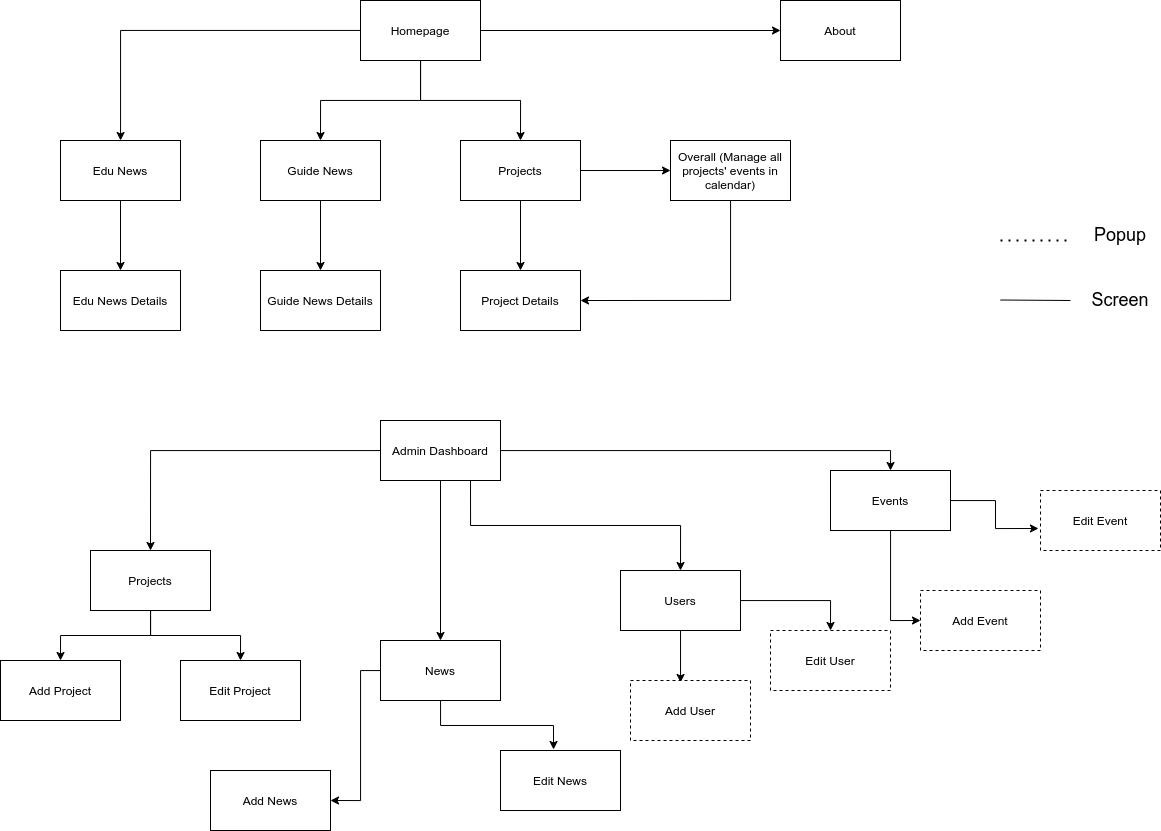

The diagram above was exported from draw.io. Its source (the exported page's mxGraphModel, read from the mxfile embedded in the PNG):
<mxGraphModel dx="1021" dy="567" grid="1" gridSize="10" guides="1" tooltips="1" connect="1" arrows="1" fold="1" page="1" pageScale="1" pageWidth="850" pageHeight="1100" math="0" shadow="0">
  <root>
    <mxCell id="0" />
    <mxCell id="1" parent="0" />
    <mxCell id="Kwi7QUfBRycLQMDjasRY-3" style="edgeStyle=orthogonalEdgeStyle;rounded=0;orthogonalLoop=1;jettySize=auto;html=1;" edge="1" parent="1" source="Kwi7QUfBRycLQMDjasRY-1" target="Kwi7QUfBRycLQMDjasRY-2">
      <mxGeometry relative="1" as="geometry" />
    </mxCell>
    <mxCell id="Kwi7QUfBRycLQMDjasRY-5" style="edgeStyle=orthogonalEdgeStyle;rounded=0;orthogonalLoop=1;jettySize=auto;html=1;entryX=0.5;entryY=0;entryDx=0;entryDy=0;" edge="1" parent="1" source="Kwi7QUfBRycLQMDjasRY-1" target="Kwi7QUfBRycLQMDjasRY-4">
      <mxGeometry relative="1" as="geometry">
        <mxPoint x="490" y="70" as="targetPoint" />
      </mxGeometry>
    </mxCell>
    <mxCell id="Kwi7QUfBRycLQMDjasRY-7" style="edgeStyle=orthogonalEdgeStyle;rounded=0;orthogonalLoop=1;jettySize=auto;html=1;entryX=0.5;entryY=0;entryDx=0;entryDy=0;" edge="1" parent="1" source="Kwi7QUfBRycLQMDjasRY-1" target="Kwi7QUfBRycLQMDjasRY-6">
      <mxGeometry relative="1" as="geometry" />
    </mxCell>
    <mxCell id="Kwi7QUfBRycLQMDjasRY-9" style="edgeStyle=orthogonalEdgeStyle;rounded=0;orthogonalLoop=1;jettySize=auto;html=1;" edge="1" parent="1" source="Kwi7QUfBRycLQMDjasRY-1" target="Kwi7QUfBRycLQMDjasRY-8">
      <mxGeometry relative="1" as="geometry" />
    </mxCell>
    <mxCell id="Kwi7QUfBRycLQMDjasRY-1" value="Homepage" style="rounded=0;whiteSpace=wrap;html=1;" vertex="1" parent="1">
      <mxGeometry x="420" y="20" width="120" height="60" as="geometry" />
    </mxCell>
    <mxCell id="Kwi7QUfBRycLQMDjasRY-11" style="edgeStyle=orthogonalEdgeStyle;rounded=0;orthogonalLoop=1;jettySize=auto;html=1;entryX=0.5;entryY=0;entryDx=0;entryDy=0;" edge="1" parent="1" source="Kwi7QUfBRycLQMDjasRY-2" target="Kwi7QUfBRycLQMDjasRY-10">
      <mxGeometry relative="1" as="geometry" />
    </mxCell>
    <mxCell id="Kwi7QUfBRycLQMDjasRY-2" value="Edu News" style="rounded=0;whiteSpace=wrap;html=1;" vertex="1" parent="1">
      <mxGeometry x="120" y="160" width="120" height="60" as="geometry" />
    </mxCell>
    <mxCell id="Kwi7QUfBRycLQMDjasRY-13" style="edgeStyle=orthogonalEdgeStyle;rounded=0;orthogonalLoop=1;jettySize=auto;html=1;entryX=0.5;entryY=0;entryDx=0;entryDy=0;" edge="1" parent="1" source="Kwi7QUfBRycLQMDjasRY-4" target="Kwi7QUfBRycLQMDjasRY-12">
      <mxGeometry relative="1" as="geometry" />
    </mxCell>
    <mxCell id="Kwi7QUfBRycLQMDjasRY-4" value="Guide News" style="rounded=0;whiteSpace=wrap;html=1;" vertex="1" parent="1">
      <mxGeometry x="320" y="160" width="120" height="60" as="geometry" />
    </mxCell>
    <mxCell id="Kwi7QUfBRycLQMDjasRY-15" style="edgeStyle=orthogonalEdgeStyle;rounded=0;orthogonalLoop=1;jettySize=auto;html=1;entryX=0.5;entryY=0;entryDx=0;entryDy=0;" edge="1" parent="1" source="Kwi7QUfBRycLQMDjasRY-6" target="Kwi7QUfBRycLQMDjasRY-14">
      <mxGeometry relative="1" as="geometry" />
    </mxCell>
    <mxCell id="Kwi7QUfBRycLQMDjasRY-18" style="edgeStyle=orthogonalEdgeStyle;rounded=0;orthogonalLoop=1;jettySize=auto;html=1;entryX=0;entryY=0.5;entryDx=0;entryDy=0;" edge="1" parent="1" source="Kwi7QUfBRycLQMDjasRY-6" target="Kwi7QUfBRycLQMDjasRY-16">
      <mxGeometry relative="1" as="geometry" />
    </mxCell>
    <mxCell id="Kwi7QUfBRycLQMDjasRY-6" value="Projects" style="rounded=0;whiteSpace=wrap;html=1;" vertex="1" parent="1">
      <mxGeometry x="520" y="160" width="120" height="60" as="geometry" />
    </mxCell>
    <mxCell id="Kwi7QUfBRycLQMDjasRY-8" value="About" style="rounded=0;whiteSpace=wrap;html=1;" vertex="1" parent="1">
      <mxGeometry x="840" y="20" width="120" height="60" as="geometry" />
    </mxCell>
    <mxCell id="Kwi7QUfBRycLQMDjasRY-10" value="Edu News Details" style="rounded=0;whiteSpace=wrap;html=1;" vertex="1" parent="1">
      <mxGeometry x="120" y="290" width="120" height="60" as="geometry" />
    </mxCell>
    <mxCell id="Kwi7QUfBRycLQMDjasRY-12" value="Guide News Details" style="rounded=0;whiteSpace=wrap;html=1;" vertex="1" parent="1">
      <mxGeometry x="320" y="290" width="120" height="60" as="geometry" />
    </mxCell>
    <mxCell id="Kwi7QUfBRycLQMDjasRY-14" value="Project Details" style="rounded=0;whiteSpace=wrap;html=1;" vertex="1" parent="1">
      <mxGeometry x="520" y="290" width="120" height="60" as="geometry" />
    </mxCell>
    <mxCell id="Kwi7QUfBRycLQMDjasRY-19" style="edgeStyle=orthogonalEdgeStyle;rounded=0;orthogonalLoop=1;jettySize=auto;html=1;entryX=1;entryY=0.5;entryDx=0;entryDy=0;" edge="1" parent="1" source="Kwi7QUfBRycLQMDjasRY-16" target="Kwi7QUfBRycLQMDjasRY-14">
      <mxGeometry relative="1" as="geometry">
        <Array as="points">
          <mxPoint x="790" y="320" />
        </Array>
      </mxGeometry>
    </mxCell>
    <mxCell id="Kwi7QUfBRycLQMDjasRY-16" value="Overall (Manage all projects' events in calendar)" style="rounded=0;whiteSpace=wrap;html=1;" vertex="1" parent="1">
      <mxGeometry x="730" y="160" width="120" height="60" as="geometry" />
    </mxCell>
    <mxCell id="Kwi7QUfBRycLQMDjasRY-22" style="edgeStyle=orthogonalEdgeStyle;rounded=0;orthogonalLoop=1;jettySize=auto;html=1;entryX=0.5;entryY=0;entryDx=0;entryDy=0;" edge="1" parent="1" source="Kwi7QUfBRycLQMDjasRY-20" target="Kwi7QUfBRycLQMDjasRY-21">
      <mxGeometry relative="1" as="geometry" />
    </mxCell>
    <mxCell id="Kwi7QUfBRycLQMDjasRY-24" style="edgeStyle=orthogonalEdgeStyle;rounded=0;orthogonalLoop=1;jettySize=auto;html=1;entryX=0.5;entryY=0;entryDx=0;entryDy=0;" edge="1" parent="1" source="Kwi7QUfBRycLQMDjasRY-20" target="Kwi7QUfBRycLQMDjasRY-23">
      <mxGeometry relative="1" as="geometry" />
    </mxCell>
    <mxCell id="Kwi7QUfBRycLQMDjasRY-32" style="edgeStyle=orthogonalEdgeStyle;rounded=0;orthogonalLoop=1;jettySize=auto;html=1;entryX=0.5;entryY=0;entryDx=0;entryDy=0;" edge="1" parent="1" source="Kwi7QUfBRycLQMDjasRY-20" target="Kwi7QUfBRycLQMDjasRY-26">
      <mxGeometry relative="1" as="geometry" />
    </mxCell>
    <mxCell id="Kwi7QUfBRycLQMDjasRY-20" value="Admin Dashboard" style="rounded=0;whiteSpace=wrap;html=1;" vertex="1" parent="1">
      <mxGeometry x="440" y="440" width="120" height="60" as="geometry" />
    </mxCell>
    <mxCell id="Kwi7QUfBRycLQMDjasRY-30" style="edgeStyle=orthogonalEdgeStyle;rounded=0;orthogonalLoop=1;jettySize=auto;html=1;entryX=0.5;entryY=0;entryDx=0;entryDy=0;" edge="1" parent="1" source="Kwi7QUfBRycLQMDjasRY-21" target="Kwi7QUfBRycLQMDjasRY-28">
      <mxGeometry relative="1" as="geometry" />
    </mxCell>
    <mxCell id="Kwi7QUfBRycLQMDjasRY-31" style="edgeStyle=orthogonalEdgeStyle;rounded=0;orthogonalLoop=1;jettySize=auto;html=1;entryX=0.5;entryY=0;entryDx=0;entryDy=0;" edge="1" parent="1" source="Kwi7QUfBRycLQMDjasRY-21" target="Kwi7QUfBRycLQMDjasRY-29">
      <mxGeometry relative="1" as="geometry" />
    </mxCell>
    <mxCell id="Kwi7QUfBRycLQMDjasRY-21" value="Projects" style="rounded=0;whiteSpace=wrap;html=1;" vertex="1" parent="1">
      <mxGeometry x="150" y="570" width="120" height="60" as="geometry" />
    </mxCell>
    <mxCell id="Kwi7QUfBRycLQMDjasRY-37" style="edgeStyle=orthogonalEdgeStyle;rounded=0;orthogonalLoop=1;jettySize=auto;html=1;entryX=0.5;entryY=0;entryDx=0;entryDy=0;exitX=0.75;exitY=1;exitDx=0;exitDy=0;" edge="1" parent="1" source="Kwi7QUfBRycLQMDjasRY-20" target="Kwi7QUfBRycLQMDjasRY-27">
      <mxGeometry relative="1" as="geometry" />
    </mxCell>
    <mxCell id="Kwi7QUfBRycLQMDjasRY-40" style="edgeStyle=orthogonalEdgeStyle;rounded=0;orthogonalLoop=1;jettySize=auto;html=1;entryX=0;entryY=0.5;entryDx=0;entryDy=0;" edge="1" parent="1" source="Kwi7QUfBRycLQMDjasRY-23" target="Kwi7QUfBRycLQMDjasRY-38">
      <mxGeometry relative="1" as="geometry" />
    </mxCell>
    <mxCell id="Kwi7QUfBRycLQMDjasRY-41" style="edgeStyle=orthogonalEdgeStyle;rounded=0;orthogonalLoop=1;jettySize=auto;html=1;entryX=-0.017;entryY=0.633;entryDx=0;entryDy=0;entryPerimeter=0;" edge="1" parent="1" source="Kwi7QUfBRycLQMDjasRY-23" target="Kwi7QUfBRycLQMDjasRY-39">
      <mxGeometry relative="1" as="geometry" />
    </mxCell>
    <mxCell id="Kwi7QUfBRycLQMDjasRY-23" value="Events" style="rounded=0;whiteSpace=wrap;html=1;" vertex="1" parent="1">
      <mxGeometry x="890" y="490" width="120" height="60" as="geometry" />
    </mxCell>
    <mxCell id="Kwi7QUfBRycLQMDjasRY-35" style="edgeStyle=orthogonalEdgeStyle;rounded=0;orthogonalLoop=1;jettySize=auto;html=1;entryX=1;entryY=0.5;entryDx=0;entryDy=0;" edge="1" parent="1" source="Kwi7QUfBRycLQMDjasRY-26" target="Kwi7QUfBRycLQMDjasRY-33">
      <mxGeometry relative="1" as="geometry">
        <Array as="points">
          <mxPoint x="420" y="690" />
          <mxPoint x="420" y="820" />
        </Array>
      </mxGeometry>
    </mxCell>
    <mxCell id="Kwi7QUfBRycLQMDjasRY-36" style="edgeStyle=orthogonalEdgeStyle;rounded=0;orthogonalLoop=1;jettySize=auto;html=1;entryX=0.442;entryY=-0.017;entryDx=0;entryDy=0;entryPerimeter=0;" edge="1" parent="1" source="Kwi7QUfBRycLQMDjasRY-26" target="Kwi7QUfBRycLQMDjasRY-34">
      <mxGeometry relative="1" as="geometry" />
    </mxCell>
    <mxCell id="Kwi7QUfBRycLQMDjasRY-26" value="News" style="rounded=0;whiteSpace=wrap;html=1;" vertex="1" parent="1">
      <mxGeometry x="440" y="660" width="120" height="60" as="geometry" />
    </mxCell>
    <mxCell id="Kwi7QUfBRycLQMDjasRY-44" style="edgeStyle=orthogonalEdgeStyle;rounded=0;orthogonalLoop=1;jettySize=auto;html=1;entryX=0.5;entryY=0;entryDx=0;entryDy=0;" edge="1" parent="1" source="Kwi7QUfBRycLQMDjasRY-27" target="Kwi7QUfBRycLQMDjasRY-43">
      <mxGeometry relative="1" as="geometry" />
    </mxCell>
    <mxCell id="Kwi7QUfBRycLQMDjasRY-45" style="edgeStyle=orthogonalEdgeStyle;rounded=0;orthogonalLoop=1;jettySize=auto;html=1;entryX=0.417;entryY=0.033;entryDx=0;entryDy=0;entryPerimeter=0;" edge="1" parent="1" source="Kwi7QUfBRycLQMDjasRY-27" target="Kwi7QUfBRycLQMDjasRY-42">
      <mxGeometry relative="1" as="geometry" />
    </mxCell>
    <mxCell id="Kwi7QUfBRycLQMDjasRY-27" value="Users" style="rounded=0;whiteSpace=wrap;html=1;" vertex="1" parent="1">
      <mxGeometry x="680" y="590" width="120" height="60" as="geometry" />
    </mxCell>
    <mxCell id="Kwi7QUfBRycLQMDjasRY-28" value="Add Project" style="rounded=0;whiteSpace=wrap;html=1;" vertex="1" parent="1">
      <mxGeometry x="60" y="680" width="120" height="60" as="geometry" />
    </mxCell>
    <mxCell id="Kwi7QUfBRycLQMDjasRY-29" value="Edit Project" style="rounded=0;whiteSpace=wrap;html=1;" vertex="1" parent="1">
      <mxGeometry x="240" y="680" width="120" height="60" as="geometry" />
    </mxCell>
    <mxCell id="Kwi7QUfBRycLQMDjasRY-33" value="Add News" style="rounded=0;whiteSpace=wrap;html=1;" vertex="1" parent="1">
      <mxGeometry x="270" y="790" width="120" height="60" as="geometry" />
    </mxCell>
    <mxCell id="Kwi7QUfBRycLQMDjasRY-34" value="Edit News" style="rounded=0;whiteSpace=wrap;html=1;" vertex="1" parent="1">
      <mxGeometry x="560" y="770" width="120" height="60" as="geometry" />
    </mxCell>
    <mxCell id="Kwi7QUfBRycLQMDjasRY-38" value="Add Event" style="rounded=0;whiteSpace=wrap;html=1;dashed=1;" vertex="1" parent="1">
      <mxGeometry x="980" y="610" width="120" height="60" as="geometry" />
    </mxCell>
    <mxCell id="Kwi7QUfBRycLQMDjasRY-39" value="Edit Event" style="rounded=0;whiteSpace=wrap;html=1;dashed=1;" vertex="1" parent="1">
      <mxGeometry x="1100" y="510" width="120" height="60" as="geometry" />
    </mxCell>
    <mxCell id="Kwi7QUfBRycLQMDjasRY-42" value="Add User" style="rounded=0;whiteSpace=wrap;html=1;dashed=1;" vertex="1" parent="1">
      <mxGeometry x="690" y="700" width="120" height="60" as="geometry" />
    </mxCell>
    <mxCell id="Kwi7QUfBRycLQMDjasRY-43" value="Edit User" style="rounded=0;whiteSpace=wrap;html=1;dashed=1;" vertex="1" parent="1">
      <mxGeometry x="830" y="650" width="120" height="60" as="geometry" />
    </mxCell>
    <mxCell id="Kwi7QUfBRycLQMDjasRY-47" value="" style="endArrow=none;dashed=1;html=1;dashPattern=1 3;strokeWidth=2;rounded=0;" edge="1" parent="1">
      <mxGeometry width="50" height="50" relative="1" as="geometry">
        <mxPoint x="1060" y="260" as="sourcePoint" />
        <mxPoint x="1130" y="260" as="targetPoint" />
      </mxGeometry>
    </mxCell>
    <mxCell id="Kwi7QUfBRycLQMDjasRY-48" value="" style="endArrow=none;html=1;rounded=0;" edge="1" parent="1">
      <mxGeometry width="50" height="50" relative="1" as="geometry">
        <mxPoint x="1060" y="319.5" as="sourcePoint" />
        <mxPoint x="1130" y="320" as="targetPoint" />
      </mxGeometry>
    </mxCell>
    <mxCell id="Kwi7QUfBRycLQMDjasRY-49" value="&lt;font style=&quot;font-size: 18px&quot;&gt;Popup&lt;/font&gt;" style="text;html=1;strokeColor=none;fillColor=none;align=center;verticalAlign=middle;whiteSpace=wrap;rounded=0;dashed=1;" vertex="1" parent="1">
      <mxGeometry x="1150" y="240" width="60" height="30" as="geometry" />
    </mxCell>
    <mxCell id="Kwi7QUfBRycLQMDjasRY-50" value="&lt;font style=&quot;font-size: 18px&quot;&gt;Screen&lt;/font&gt;" style="text;html=1;strokeColor=none;fillColor=none;align=center;verticalAlign=middle;whiteSpace=wrap;rounded=0;dashed=1;" vertex="1" parent="1">
      <mxGeometry x="1150" y="305" width="60" height="30" as="geometry" />
    </mxCell>
  </root>
</mxGraphModel>